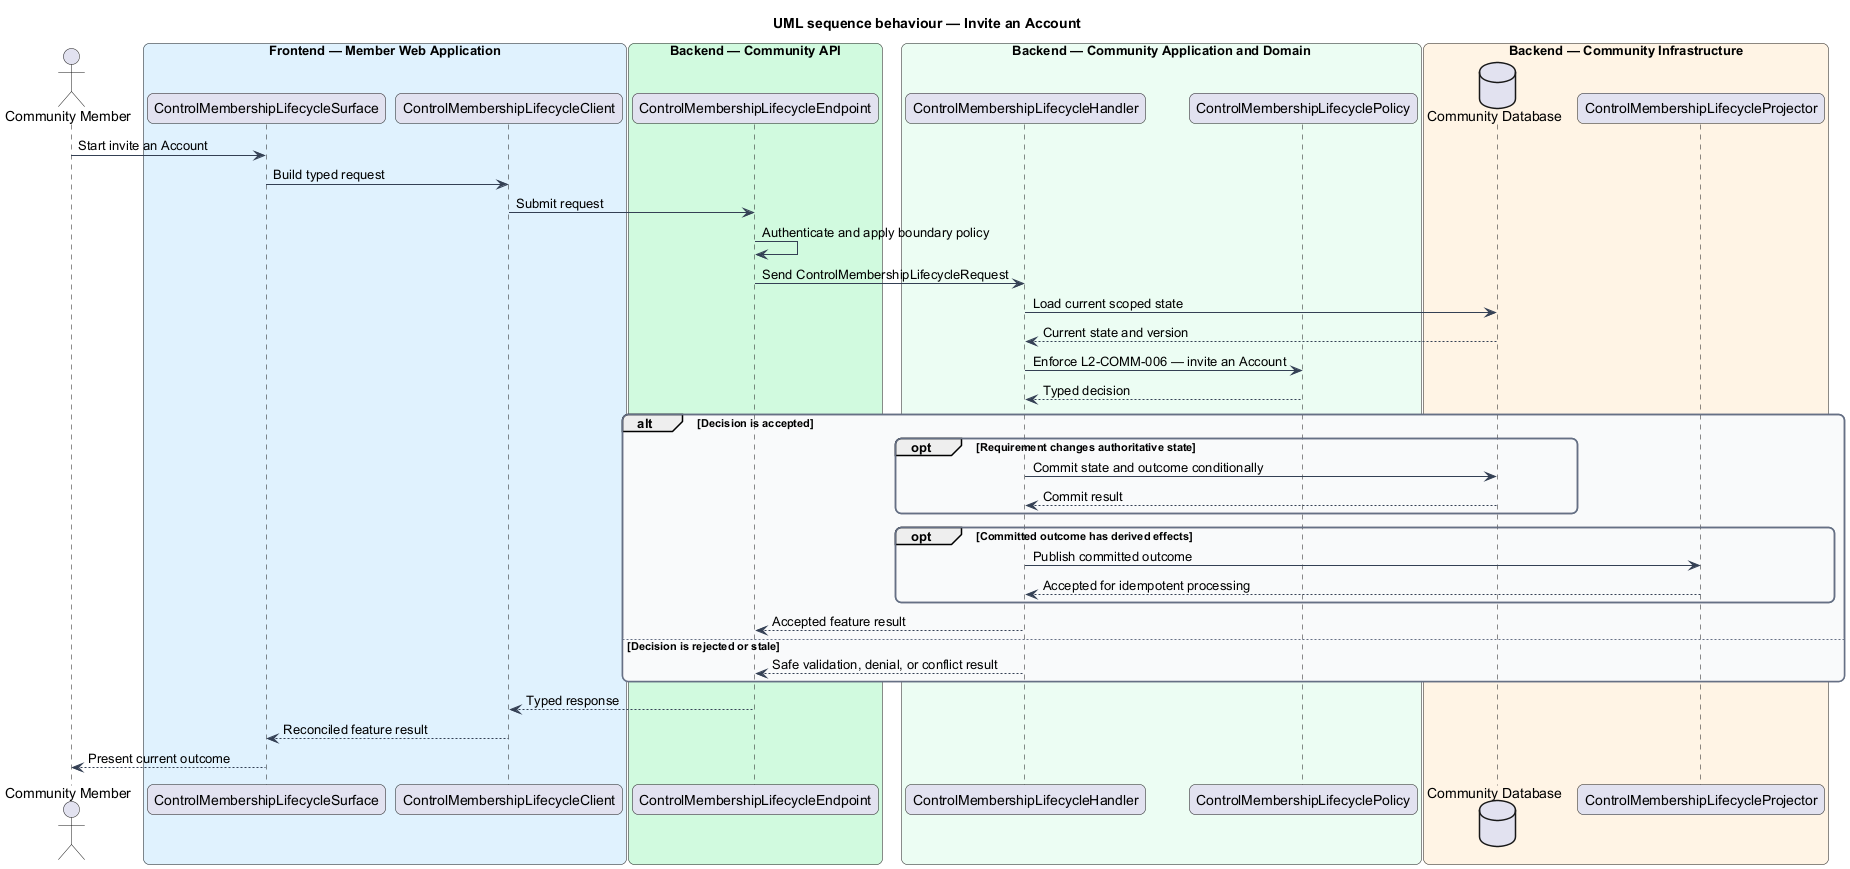

The diagram above was rendered by PlantUML. Its source (embedded in the PNG):
@startuml
title UML sequence behaviour — Invite an Account
skinparam backgroundColor #FFFFFF
skinparam shadowing false
skinparam roundcorner 12
skinparam defaultFontName Arial
skinparam ArrowColor #344054
skinparam rectangle {
  BorderColor #344054
  FontColor #101828
}
skinparam package {
  BorderColor #667085
  FontColor #101828
  BackgroundColor #F9FAFB
}
actor "Community Member" as actor
box "Frontend — Member Web Application" #E0F2FE
  participant "ControlMembershipLifecycleSurface" as surface
  participant "ControlMembershipLifecycleClient" as client
end box
box "Backend — Community API" #D1FADF
  participant "ControlMembershipLifecycleEndpoint" as endpoint
end box
box "Backend — Community Application and Domain" #ECFDF3
  participant "ControlMembershipLifecycleHandler" as handler
  participant "ControlMembershipLifecyclePolicy" as policy
end box
box "Backend — Community Infrastructure" #FFF4E5
  database "Community Database" as store
  participant "ControlMembershipLifecycleProjector" as projector
end box

actor -> surface : Start invite an Account
surface -> client : Build typed request
client -> endpoint : Submit request
endpoint -> endpoint : Authenticate and apply boundary policy
endpoint -> handler : Send ControlMembershipLifecycleRequest
handler -> store : Load current scoped state
store --> handler : Current state and version
handler -> policy : Enforce L2-COMM-006 — invite an Account
policy --> handler : Typed decision
alt Decision is accepted
  opt Requirement changes authoritative state
    handler -> store : Commit state and outcome conditionally
    store --> handler : Commit result
  end
  opt Committed outcome has derived effects
    handler -> projector : Publish committed outcome
    projector --> handler : Accepted for idempotent processing
  end
  handler --> endpoint : Accepted feature result
else Decision is rejected or stale
  handler --> endpoint : Safe validation, denial, or conflict result
end
endpoint --> client : Typed response
client --> surface : Reconciled feature result
surface --> actor : Present current outcome
@enduml